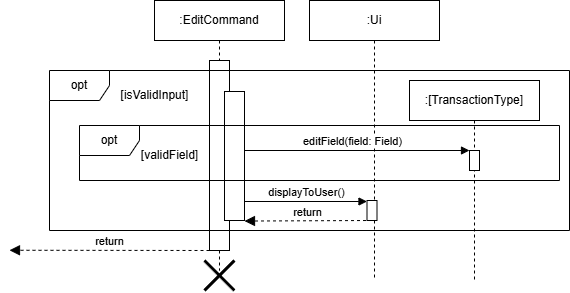

The diagram above was exported from draw.io. Its source (the exported page's mxGraphModel, read from the mxfile embedded in the PNG):
<mxGraphModel dx="1985" dy="951" grid="1" gridSize="10" guides="1" tooltips="1" connect="1" arrows="1" fold="1" page="1" pageScale="1" pageWidth="850" pageHeight="1100" math="0" shadow="0">
  <root>
    <mxCell id="0" />
    <mxCell id="1" parent="0" />
    <mxCell id="6U2KDp8ZFuZF9l39n1Fn-5" value=":EditCommand" style="shape=umlLifeline;perimeter=lifelinePerimeter;whiteSpace=wrap;html=1;container=0;dropTarget=0;collapsible=0;recursiveResize=0;outlineConnect=0;portConstraint=eastwest;newEdgeStyle={&quot;edgeStyle&quot;:&quot;elbowEdgeStyle&quot;,&quot;elbow&quot;:&quot;vertical&quot;,&quot;curved&quot;:0,&quot;rounded&quot;:0};" parent="1" vertex="1">
      <mxGeometry x="265" y="70" width="130" height="270" as="geometry" />
    </mxCell>
    <mxCell id="6U2KDp8ZFuZF9l39n1Fn-43" value="" style="html=1;points=[[0,0,0,0,5],[0,1,0,0,-5],[1,0,0,0,5],[1,1,0,0,-5]];perimeter=orthogonalPerimeter;outlineConnect=0;targetShapes=umlLifeline;portConstraint=eastwest;newEdgeStyle={&quot;curved&quot;:0,&quot;rounded&quot;:0};" parent="6U2KDp8ZFuZF9l39n1Fn-5" vertex="1">
      <mxGeometry x="55" y="60" width="20" height="190" as="geometry" />
    </mxCell>
    <mxCell id="6U2KDp8ZFuZF9l39n1Fn-64" value="" style="html=1;points=[[0,0,0,0,5],[0,1,0,0,-5],[1,0,0,0,5],[1,1,0,0,-5]];perimeter=orthogonalPerimeter;outlineConnect=0;targetShapes=umlLifeline;portConstraint=eastwest;newEdgeStyle={&quot;curved&quot;:0,&quot;rounded&quot;:0};" parent="6U2KDp8ZFuZF9l39n1Fn-5" vertex="1">
      <mxGeometry x="70" y="91" width="20" height="129" as="geometry" />
    </mxCell>
    <mxCell id="6U2KDp8ZFuZF9l39n1Fn-44" value=":Ui" style="shape=umlLifeline;perimeter=lifelinePerimeter;whiteSpace=wrap;html=1;container=0;dropTarget=0;collapsible=0;recursiveResize=0;outlineConnect=0;portConstraint=eastwest;newEdgeStyle={&quot;edgeStyle&quot;:&quot;elbowEdgeStyle&quot;,&quot;elbow&quot;:&quot;vertical&quot;,&quot;curved&quot;:0,&quot;rounded&quot;:0};" parent="1" vertex="1">
      <mxGeometry x="420" y="70" width="130" height="280" as="geometry" />
    </mxCell>
    <mxCell id="6U2KDp8ZFuZF9l39n1Fn-81" value="" style="html=1;points=[];perimeter=orthogonalPerimeter;outlineConnect=0;targetShapes=umlLifeline;portConstraint=eastwest;newEdgeStyle={&quot;edgeStyle&quot;:&quot;elbowEdgeStyle&quot;,&quot;elbow&quot;:&quot;vertical&quot;,&quot;curved&quot;:0,&quot;rounded&quot;:0};" parent="6U2KDp8ZFuZF9l39n1Fn-44" vertex="1">
      <mxGeometry x="57.5" y="200" width="10" height="20" as="geometry" />
    </mxCell>
    <mxCell id="6U2KDp8ZFuZF9l39n1Fn-69" value="editField(field: Field)" style="html=1;verticalAlign=bottom;endArrow=block;edgeStyle=elbowEdgeStyle;elbow=vertical;curved=0;rounded=0;" parent="1" edge="1">
      <mxGeometry x="0.001" relative="1" as="geometry">
        <mxPoint x="355" y="229" as="sourcePoint" />
        <Array as="points">
          <mxPoint x="580" y="220" />
        </Array>
        <mxPoint x="580" y="220" as="targetPoint" />
        <mxPoint as="offset" />
      </mxGeometry>
    </mxCell>
    <mxCell id="6U2KDp8ZFuZF9l39n1Fn-67" value=":[TransactionType]" style="shape=umlLifeline;perimeter=lifelinePerimeter;whiteSpace=wrap;html=1;container=0;dropTarget=0;collapsible=0;recursiveResize=0;outlineConnect=0;portConstraint=eastwest;newEdgeStyle={&quot;edgeStyle&quot;:&quot;elbowEdgeStyle&quot;,&quot;elbow&quot;:&quot;vertical&quot;,&quot;curved&quot;:0,&quot;rounded&quot;:0};" parent="1" vertex="1">
      <mxGeometry x="520" y="150" width="130" height="200" as="geometry" />
    </mxCell>
    <mxCell id="6U2KDp8ZFuZF9l39n1Fn-68" value="" style="html=1;points=[];perimeter=orthogonalPerimeter;outlineConnect=0;targetShapes=umlLifeline;portConstraint=eastwest;newEdgeStyle={&quot;edgeStyle&quot;:&quot;elbowEdgeStyle&quot;,&quot;elbow&quot;:&quot;vertical&quot;,&quot;curved&quot;:0,&quot;rounded&quot;:0};" parent="6U2KDp8ZFuZF9l39n1Fn-67" vertex="1">
      <mxGeometry x="60" y="70" width="10" height="20" as="geometry" />
    </mxCell>
    <mxCell id="6U2KDp8ZFuZF9l39n1Fn-72" value="opt" style="shape=umlFrame;whiteSpace=wrap;html=1;pointerEvents=0;" parent="1" vertex="1">
      <mxGeometry x="160" y="140" width="520" height="160" as="geometry" />
    </mxCell>
    <mxCell id="6U2KDp8ZFuZF9l39n1Fn-73" value="[isValidInput]" style="text;html=1;align=center;verticalAlign=middle;resizable=0;points=[];autosize=1;strokeColor=none;fillColor=none;" parent="1" vertex="1">
      <mxGeometry x="220" y="150" width="90" height="30" as="geometry" />
    </mxCell>
    <mxCell id="6U2KDp8ZFuZF9l39n1Fn-75" value="opt" style="shape=umlFrame;whiteSpace=wrap;html=1;pointerEvents=0;" parent="1" vertex="1">
      <mxGeometry x="190" y="195" width="480" height="55" as="geometry" />
    </mxCell>
    <mxCell id="6U2KDp8ZFuZF9l39n1Fn-78" value="[validField]" style="text;html=1;align=center;verticalAlign=middle;resizable=0;points=[];autosize=1;strokeColor=none;fillColor=none;" parent="1" vertex="1">
      <mxGeometry x="240" y="210" width="80" height="30" as="geometry" />
    </mxCell>
    <mxCell id="6U2KDp8ZFuZF9l39n1Fn-82" value="displayToUser()" style="html=1;verticalAlign=bottom;endArrow=block;edgeStyle=elbowEdgeStyle;elbow=vertical;curved=0;rounded=0;" parent="1" source="6U2KDp8ZFuZF9l39n1Fn-64" edge="1">
      <mxGeometry x="0.001" relative="1" as="geometry">
        <mxPoint x="352.5" y="271" as="sourcePoint" />
        <Array as="points">
          <mxPoint x="427.5" y="271" />
        </Array>
        <mxPoint x="477.5" y="271" as="targetPoint" />
        <mxPoint as="offset" />
      </mxGeometry>
    </mxCell>
    <mxCell id="6U2KDp8ZFuZF9l39n1Fn-83" value="return" style="html=1;verticalAlign=bottom;endArrow=block;dashed=1;endSize=8;edgeStyle=elbowEdgeStyle;elbow=vertical;curved=0;rounded=0;endFill=1;" parent="1" edge="1">
      <mxGeometry relative="1" as="geometry">
        <mxPoint x="120" y="320" as="targetPoint" />
        <Array as="points" />
        <mxPoint x="320" y="320" as="sourcePoint" />
      </mxGeometry>
    </mxCell>
    <mxCell id="6U2KDp8ZFuZF9l39n1Fn-84" value="return" style="html=1;verticalAlign=bottom;endArrow=block;dashed=1;endSize=8;edgeStyle=elbowEdgeStyle;elbow=vertical;curved=0;rounded=0;endFill=1;" parent="1" source="6U2KDp8ZFuZF9l39n1Fn-81" edge="1">
      <mxGeometry relative="1" as="geometry">
        <mxPoint x="355" y="291.1500000000001" as="targetPoint" />
        <Array as="points" />
        <mxPoint x="500" y="291.1500000000001" as="sourcePoint" />
      </mxGeometry>
    </mxCell>
    <mxCell id="6U2KDp8ZFuZF9l39n1Fn-87" value="" style="shape=umlDestroy;whiteSpace=wrap;html=1;strokeWidth=3;targetShapes=umlLifeline;" parent="1" vertex="1">
      <mxGeometry x="315" y="330" width="30" height="30" as="geometry" />
    </mxCell>
  </root>
</mxGraphModel>